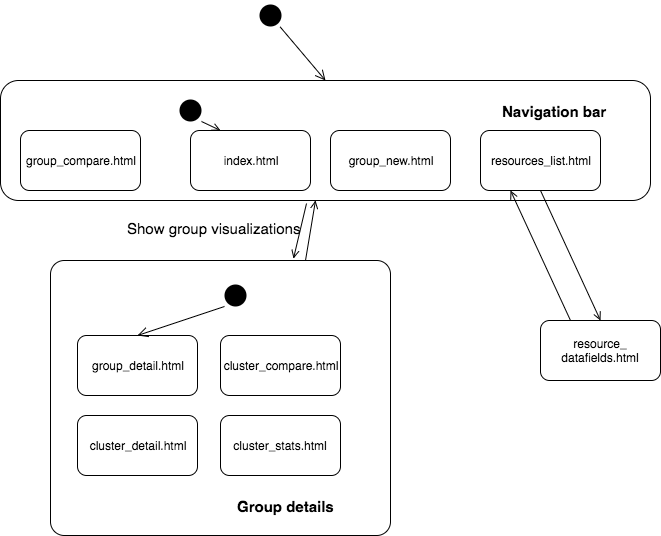

The diagram above was exported from draw.io. Its source (the exported page's mxGraphModel, read from the mxfile embedded in the PNG):
<mxGraphModel dx="730" dy="450" grid="1" gridSize="10" guides="1" tooltips="1" connect="1" arrows="1" fold="1" page="1" pageScale="1" pageWidth="850" pageHeight="1100" math="0" shadow="0">
  <root>
    <mxCell id="0" />
    <mxCell id="1" parent="0" />
    <mxCell id="2" value="" style="rounded=1;whiteSpace=wrap;html=1;fillColor=none;gradientColor=none;fontSize=15;" vertex="1" parent="1">
      <mxGeometry x="120" y="330" width="650" height="120" as="geometry" />
    </mxCell>
    <mxCell id="3" value="" style="rounded=1;whiteSpace=wrap;html=1;arcSize=5;" vertex="1" parent="1">
      <mxGeometry x="170" y="510" width="340" height="275" as="geometry" />
    </mxCell>
    <mxCell id="4" value="" style="ellipse;html=1;shape=startState;fillColor=#000000;strokeColor=none;" vertex="1" parent="1">
      <mxGeometry x="375" y="250" width="30" height="30" as="geometry" />
    </mxCell>
    <mxCell id="5" value="" style="html=1;verticalAlign=bottom;endArrow=open;endSize=8;strokeColor=#000000;entryX=0.5;entryY=0;" edge="1" source="4" target="2" parent="1">
      <mxGeometry relative="1" as="geometry">
        <mxPoint x="440" y="240" as="targetPoint" />
      </mxGeometry>
    </mxCell>
    <mxCell id="6" value="&lt;span&gt;index.html&lt;/span&gt;" style="rounded=1;whiteSpace=wrap;html=1;" vertex="1" parent="1">
      <mxGeometry x="310" y="380" width="120" height="60" as="geometry" />
    </mxCell>
    <mxCell id="7" value="group_detail.html" style="rounded=1;whiteSpace=wrap;html=1;" vertex="1" parent="1">
      <mxGeometry x="197" y="585" width="120" height="60" as="geometry" />
    </mxCell>
    <mxCell id="8" value="group_new.html" style="rounded=1;whiteSpace=wrap;html=1;" vertex="1" parent="1">
      <mxGeometry x="450" y="380" width="120" height="60" as="geometry" />
    </mxCell>
    <mxCell id="9" value="resources_list.html" style="rounded=1;whiteSpace=wrap;html=1;" vertex="1" parent="1">
      <mxGeometry x="600" y="380" width="120" height="60" as="geometry" />
    </mxCell>
    <mxCell id="10" value="cluster_compare.html" style="rounded=1;whiteSpace=wrap;html=1;" vertex="1" parent="1">
      <mxGeometry x="340" y="585" width="120" height="60" as="geometry" />
    </mxCell>
    <mxCell id="11" style="rounded=0;html=1;exitX=0.471;exitY=1.025;jettySize=auto;orthogonalLoop=1;endArrow=open;endFill=0;entryX=0.715;entryY=-0.008;entryPerimeter=0;exitPerimeter=0;" edge="1" source="2" target="3" parent="1">
      <mxGeometry relative="1" as="geometry" />
    </mxCell>
    <mxCell id="12" style="edgeStyle=none;rounded=0;html=1;exitX=0.75;exitY=0;startArrow=none;startFill=0;endArrow=open;endFill=0;jettySize=auto;orthogonalLoop=1;fontSize=13;" edge="1" source="3" target="2" parent="1">
      <mxGeometry relative="1" as="geometry" />
    </mxCell>
    <mxCell id="13" value="" style="ellipse;html=1;shape=startState;fillColor=#000000;strokeColor=none;" vertex="1" parent="1">
      <mxGeometry x="340" y="530" width="30" height="30" as="geometry" />
    </mxCell>
    <mxCell id="14" value="" style="html=1;verticalAlign=bottom;endArrow=open;endSize=8;strokeColor=#000000;entryX=0.5;entryY=0;exitX=0;exitY=1;" edge="1" source="13" target="7" parent="1">
      <mxGeometry relative="1" as="geometry">
        <mxPoint x="660.0588235294117" y="319.82352941176475" as="targetPoint" />
        <mxPoint x="660" y="250" as="sourcePoint" />
      </mxGeometry>
    </mxCell>
    <mxCell id="15" value="Group details" style="text;html=1;resizable=0;points=[];autosize=1;align=left;verticalAlign=top;spacingTop=-4;fontSize=15;fontStyle=1" vertex="1" parent="1">
      <mxGeometry x="355" y="745" width="130" height="20" as="geometry" />
    </mxCell>
    <mxCell id="16" value="resource_&lt;div&gt;datafields.html&lt;/div&gt;" style="rounded=1;whiteSpace=wrap;html=1;" vertex="1" parent="1">
      <mxGeometry x="660" y="570" width="120" height="60" as="geometry" />
    </mxCell>
    <mxCell id="17" style="edgeStyle=none;rounded=0;html=1;entryX=0.5;entryY=0;startArrow=none;startFill=0;endArrow=open;endFill=0;jettySize=auto;orthogonalLoop=1;fontSize=15;exitX=0.5;exitY=1;" edge="1" source="9" target="16" parent="1">
      <mxGeometry relative="1" as="geometry">
        <mxPoint x="620.3333333333335" y="610" as="sourcePoint" />
      </mxGeometry>
    </mxCell>
    <mxCell id="18" style="edgeStyle=none;rounded=0;html=1;exitX=0.25;exitY=0;entryX=0.25;entryY=1;startArrow=none;startFill=0;endArrow=open;endFill=0;jettySize=auto;orthogonalLoop=1;fontSize=15;" edge="1" source="16" target="9" parent="1">
      <mxGeometry relative="1" as="geometry">
        <mxPoint x="583.6666666666667" y="610" as="targetPoint" />
      </mxGeometry>
    </mxCell>
    <mxCell id="19" value="group_compare.html" style="rounded=1;whiteSpace=wrap;html=1;" vertex="1" parent="1">
      <mxGeometry x="140" y="380" width="120" height="60" as="geometry" />
    </mxCell>
    <mxCell id="20" value="cluster_stats.html" style="rounded=1;whiteSpace=wrap;html=1;" vertex="1" parent="1">
      <mxGeometry x="340" y="665" width="120" height="60" as="geometry" />
    </mxCell>
    <mxCell id="21" value="Show group visualizations" style="text;html=1;resizable=0;points=[];autosize=1;align=left;verticalAlign=top;spacingTop=-4;fontSize=15;" vertex="1" parent="1">
      <mxGeometry x="245" y="467" width="240" height="20" as="geometry" />
    </mxCell>
    <mxCell id="22" value="" style="ellipse;html=1;shape=startState;fillColor=#000000;strokeColor=none;" vertex="1" parent="1">
      <mxGeometry x="295" y="345" width="30" height="30" as="geometry" />
    </mxCell>
    <mxCell id="23" style="edgeStyle=none;rounded=0;html=1;exitX=1;exitY=1;entryX=0.25;entryY=0;startArrow=none;startFill=0;endArrow=open;endFill=0;jettySize=auto;orthogonalLoop=1;fontSize=15;" edge="1" source="22" target="6" parent="1">
      <mxGeometry relative="1" as="geometry" />
    </mxCell>
    <mxCell id="24" value="cluster_detail.html" style="rounded=1;whiteSpace=wrap;html=1;" vertex="1" parent="1">
      <mxGeometry x="197" y="665" width="120" height="60" as="geometry" />
    </mxCell>
    <mxCell id="25" value="Navigation bar" style="text;html=1;resizable=0;points=[];autosize=1;align=left;verticalAlign=top;spacingTop=-4;fontSize=15;fontStyle=1" vertex="1" parent="1">
      <mxGeometry x="620" y="350" width="110" height="20" as="geometry" />
    </mxCell>
  </root>
</mxGraphModel>